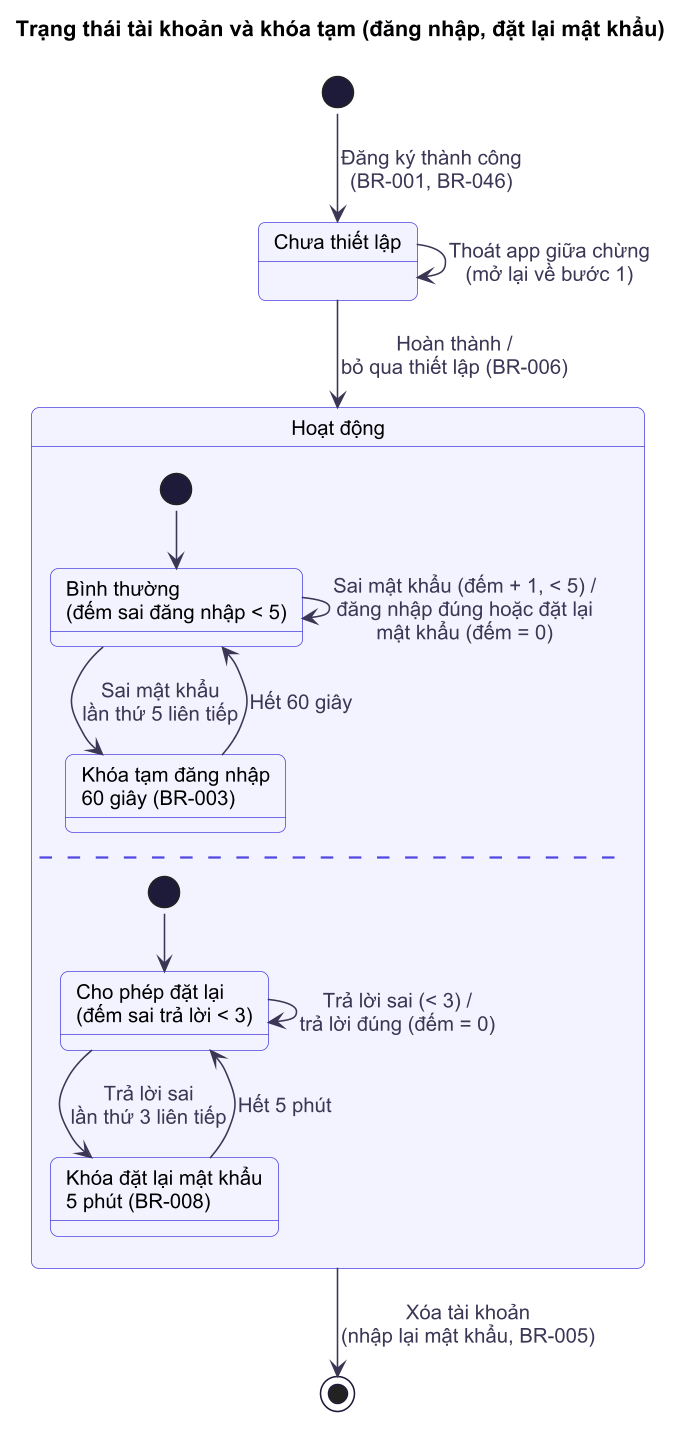

The diagram above was rendered by PlantUML. Its source (embedded in the PNG):
@startuml
!include ../_style.puml
title Trạng thái tài khoản và khóa tạm (đăng nhập, đặt lại mật khẩu)

state "Chưa thiết lập" as ChuaThietLap
state "Hoạt động" as HoatDong {
  state "Bình thường\n(đếm sai đăng nhập < 5)" as BinhThuong
  state "Khóa tạm đăng nhập\n60 giây (BR-003)" as KhoaTam
  [*] --> BinhThuong
  BinhThuong --> BinhThuong : Sai mật khẩu (đếm + 1, < 5) /\nđăng nhập đúng hoặc đặt lại\nmật khẩu (đếm = 0)
  BinhThuong --> KhoaTam : Sai mật khẩu\nlần thứ 5 liên tiếp
  KhoaTam --> BinhThuong : Hết 60 giây
  --
  state "Cho phép đặt lại\n(đếm sai trả lời < 3)" as ChoDatLai
  state "Khóa đặt lại mật khẩu\n5 phút (BR-008)" as KhoaDatLai
  [*] --> ChoDatLai
  ChoDatLai --> ChoDatLai : Trả lời sai (< 3) /\ntrả lời đúng (đếm = 0)
  ChoDatLai --> KhoaDatLai : Trả lời sai\nlần thứ 3 liên tiếp
  KhoaDatLai --> ChoDatLai : Hết 5 phút
}

[*] --> ChuaThietLap : Đăng ký thành công\n(BR-001, BR-046)
ChuaThietLap --> ChuaThietLap : Thoát app giữa chừng\n(mở lại về bước 1)
ChuaThietLap --> HoatDong : Hoàn thành /\nbỏ qua thiết lập (BR-006)
HoatDong --> [*] : Xóa tài khoản\n(nhập lại mật khẩu, BR-005)
@enduml